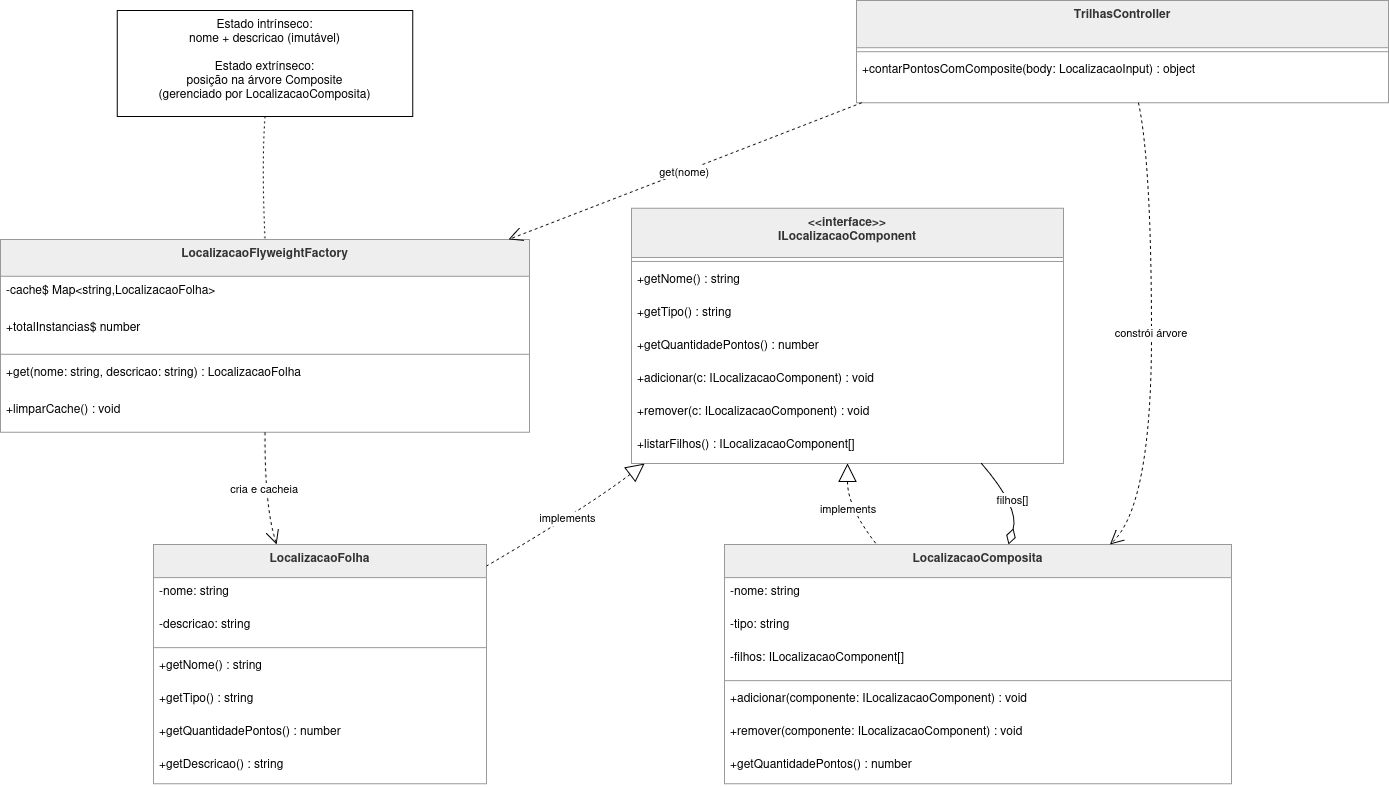

The diagram above was exported from draw.io. Its source (the exported page's mxGraphModel, read from the mxfile embedded in the PNG):
<mxGraphModel dx="1229" dy="646" grid="1" gridSize="10" guides="1" tooltips="1" connect="1" arrows="1" fold="1" page="1" pageScale="1" pageWidth="827" pageHeight="1169" math="0" shadow="0">
  <root>
    <mxCell id="0" />
    <mxCell id="1" parent="0" />
    <mxCell id="hZL_sgt2ghqKcih-U6kc-1" parent="1" style="swimlane;fontStyle=1;align=center;verticalAlign=top;childLayout=stackLayout;horizontal=1;startSize=36.8;horizontalStack=0;resizeParent=1;resizeParentMax=0;resizeLast=0;collapsible=0;marginBottom=0;fillColor=light-dark(#eeeeee,#1f2020);strokeColor=light-dark(#999999,#cccccc);fontColor=light-dark(#333333,#cccccc);" value="LocalizacaoFlyweightFactory" vertex="1">
      <mxGeometry height="192.8" width="529" x="275" y="259" as="geometry" />
    </mxCell>
    <mxCell id="hZL_sgt2ghqKcih-U6kc-2" parent="hZL_sgt2ghqKcih-U6kc-1" style="text;strokeColor=none;fillColor=none;align=left;verticalAlign=top;spacingLeft=4;spacingRight=4;overflow=hidden;rotatable=0;points=[[0,0.5],[1,0.5]];portConstraint=eastwest;" value="-cache$ Map&lt;string,LocalizacaoFolha&gt;" vertex="1">
      <mxGeometry height="37" width="529" y="36.8" as="geometry" />
    </mxCell>
    <mxCell id="hZL_sgt2ghqKcih-U6kc-3" parent="hZL_sgt2ghqKcih-U6kc-1" style="text;strokeColor=none;fillColor=none;align=left;verticalAlign=top;spacingLeft=4;spacingRight=4;overflow=hidden;rotatable=0;points=[[0,0.5],[1,0.5]];portConstraint=eastwest;" value="+totalInstancias$ number" vertex="1">
      <mxGeometry height="37" width="529" y="73.8" as="geometry" />
    </mxCell>
    <mxCell id="hZL_sgt2ghqKcih-U6kc-4" parent="hZL_sgt2ghqKcih-U6kc-1" style="line;strokeWidth=1;fillColor=none;align=left;verticalAlign=middle;spacingTop=-1;spacingLeft=3;spacingRight=3;rotatable=0;labelPosition=right;points=[];portConstraint=eastwest;strokeColor=inherit;" vertex="1">
      <mxGeometry height="8" width="529" y="110.8" as="geometry" />
    </mxCell>
    <mxCell id="hZL_sgt2ghqKcih-U6kc-5" parent="hZL_sgt2ghqKcih-U6kc-1" style="text;strokeColor=none;fillColor=none;align=left;verticalAlign=top;spacingLeft=4;spacingRight=4;overflow=hidden;rotatable=0;points=[[0,0.5],[1,0.5]];portConstraint=eastwest;" value="+get(nome: string, descricao: string) : LocalizacaoFolha" vertex="1">
      <mxGeometry height="37" width="529" y="118.8" as="geometry" />
    </mxCell>
    <mxCell id="hZL_sgt2ghqKcih-U6kc-6" parent="hZL_sgt2ghqKcih-U6kc-1" style="text;strokeColor=none;fillColor=none;align=left;verticalAlign=top;spacingLeft=4;spacingRight=4;overflow=hidden;rotatable=0;points=[[0,0.5],[1,0.5]];portConstraint=eastwest;" value="+limparCache() : void" vertex="1">
      <mxGeometry height="37" width="529" y="155.8" as="geometry" />
    </mxCell>
    <mxCell id="hZL_sgt2ghqKcih-U6kc-7" parent="1" style="swimlane;fontStyle=1;align=center;verticalAlign=top;childLayout=stackLayout;horizontal=1;startSize=33.142857142857146;horizontalStack=0;resizeParent=1;resizeParentMax=0;resizeLast=0;collapsible=0;marginBottom=0;fillColor=light-dark(#eeeeee,#1f2020);strokeColor=light-dark(#999999,#cccccc);fontColor=light-dark(#333333,#cccccc);" value="LocalizacaoFolha" vertex="1">
      <mxGeometry height="239.14285714285714" width="333" x="428" y="564" as="geometry" />
    </mxCell>
    <mxCell id="hZL_sgt2ghqKcih-U6kc-8" parent="hZL_sgt2ghqKcih-U6kc-7" style="text;strokeColor=none;fillColor=none;align=left;verticalAlign=top;spacingLeft=4;spacingRight=4;overflow=hidden;rotatable=0;points=[[0,0.5],[1,0.5]];portConstraint=eastwest;" value="-nome: string" vertex="1">
      <mxGeometry height="33" width="333" y="33.142857142857146" as="geometry" />
    </mxCell>
    <mxCell id="hZL_sgt2ghqKcih-U6kc-9" parent="hZL_sgt2ghqKcih-U6kc-7" style="text;strokeColor=none;fillColor=none;align=left;verticalAlign=top;spacingLeft=4;spacingRight=4;overflow=hidden;rotatable=0;points=[[0,0.5],[1,0.5]];portConstraint=eastwest;" value="-descricao: string" vertex="1">
      <mxGeometry height="33" width="333" y="66.14285714285714" as="geometry" />
    </mxCell>
    <mxCell id="hZL_sgt2ghqKcih-U6kc-10" parent="hZL_sgt2ghqKcih-U6kc-7" style="line;strokeWidth=1;fillColor=none;align=left;verticalAlign=middle;spacingTop=-1;spacingLeft=3;spacingRight=3;rotatable=0;labelPosition=right;points=[];portConstraint=eastwest;strokeColor=inherit;" vertex="1">
      <mxGeometry height="8" width="333" y="99.14285714285714" as="geometry" />
    </mxCell>
    <mxCell id="hZL_sgt2ghqKcih-U6kc-11" parent="hZL_sgt2ghqKcih-U6kc-7" style="text;strokeColor=none;fillColor=none;align=left;verticalAlign=top;spacingLeft=4;spacingRight=4;overflow=hidden;rotatable=0;points=[[0,0.5],[1,0.5]];portConstraint=eastwest;" value="+getNome() : string" vertex="1">
      <mxGeometry height="33" width="333" y="107.14285714285714" as="geometry" />
    </mxCell>
    <mxCell id="hZL_sgt2ghqKcih-U6kc-12" parent="hZL_sgt2ghqKcih-U6kc-7" style="text;strokeColor=none;fillColor=none;align=left;verticalAlign=top;spacingLeft=4;spacingRight=4;overflow=hidden;rotatable=0;points=[[0,0.5],[1,0.5]];portConstraint=eastwest;" value="+getTipo() : string" vertex="1">
      <mxGeometry height="33" width="333" y="140.14285714285714" as="geometry" />
    </mxCell>
    <mxCell id="hZL_sgt2ghqKcih-U6kc-13" parent="hZL_sgt2ghqKcih-U6kc-7" style="text;strokeColor=none;fillColor=none;align=left;verticalAlign=top;spacingLeft=4;spacingRight=4;overflow=hidden;rotatable=0;points=[[0,0.5],[1,0.5]];portConstraint=eastwest;" value="+getQuantidadePontos() : number" vertex="1">
      <mxGeometry height="33" width="333" y="173.14285714285714" as="geometry" />
    </mxCell>
    <mxCell id="hZL_sgt2ghqKcih-U6kc-14" parent="hZL_sgt2ghqKcih-U6kc-7" style="text;strokeColor=none;fillColor=none;align=left;verticalAlign=top;spacingLeft=4;spacingRight=4;overflow=hidden;rotatable=0;points=[[0,0.5],[1,0.5]];portConstraint=eastwest;" value="+getDescricao() : string" vertex="1">
      <mxGeometry height="33" width="333" y="206.14285714285714" as="geometry" />
    </mxCell>
    <mxCell id="hZL_sgt2ghqKcih-U6kc-15" parent="1" style="swimlane;fontStyle=1;align=center;verticalAlign=top;childLayout=stackLayout;horizontal=1;startSize=49.125;horizontalStack=0;resizeParent=1;resizeParentMax=0;resizeLast=0;collapsible=0;marginBottom=0;fillColor=light-dark(#eeeeee,#1f2020);strokeColor=light-dark(#999999,#cccccc);fontColor=light-dark(#333333,#cccccc);" value="&lt;&lt;interface&gt;&gt;&#10;ILocalizacaoComponent" vertex="1">
      <mxGeometry height="255.125" width="432" x="906" y="227.84" as="geometry" />
    </mxCell>
    <mxCell id="hZL_sgt2ghqKcih-U6kc-16" parent="hZL_sgt2ghqKcih-U6kc-15" style="line;strokeWidth=1;fillColor=none;align=left;verticalAlign=middle;spacingTop=-1;spacingLeft=3;spacingRight=3;rotatable=0;labelPosition=right;points=[];portConstraint=eastwest;strokeColor=inherit;" vertex="1">
      <mxGeometry height="8" width="432" y="49.125" as="geometry" />
    </mxCell>
    <mxCell id="hZL_sgt2ghqKcih-U6kc-17" parent="hZL_sgt2ghqKcih-U6kc-15" style="text;strokeColor=none;fillColor=none;align=left;verticalAlign=top;spacingLeft=4;spacingRight=4;overflow=hidden;rotatable=0;points=[[0,0.5],[1,0.5]];portConstraint=eastwest;" value="+getNome() : string" vertex="1">
      <mxGeometry height="33" width="432" y="57.125" as="geometry" />
    </mxCell>
    <mxCell id="hZL_sgt2ghqKcih-U6kc-18" parent="hZL_sgt2ghqKcih-U6kc-15" style="text;strokeColor=none;fillColor=none;align=left;verticalAlign=top;spacingLeft=4;spacingRight=4;overflow=hidden;rotatable=0;points=[[0,0.5],[1,0.5]];portConstraint=eastwest;" value="+getTipo() : string" vertex="1">
      <mxGeometry height="33" width="432" y="90.125" as="geometry" />
    </mxCell>
    <mxCell id="hZL_sgt2ghqKcih-U6kc-19" parent="hZL_sgt2ghqKcih-U6kc-15" style="text;strokeColor=none;fillColor=none;align=left;verticalAlign=top;spacingLeft=4;spacingRight=4;overflow=hidden;rotatable=0;points=[[0,0.5],[1,0.5]];portConstraint=eastwest;" value="+getQuantidadePontos() : number" vertex="1">
      <mxGeometry height="33" width="432" y="123.125" as="geometry" />
    </mxCell>
    <mxCell id="hZL_sgt2ghqKcih-U6kc-20" parent="hZL_sgt2ghqKcih-U6kc-15" style="text;strokeColor=none;fillColor=none;align=left;verticalAlign=top;spacingLeft=4;spacingRight=4;overflow=hidden;rotatable=0;points=[[0,0.5],[1,0.5]];portConstraint=eastwest;" value="+adicionar(c: ILocalizacaoComponent) : void" vertex="1">
      <mxGeometry height="33" width="432" y="156.125" as="geometry" />
    </mxCell>
    <mxCell id="hZL_sgt2ghqKcih-U6kc-21" parent="hZL_sgt2ghqKcih-U6kc-15" style="text;strokeColor=none;fillColor=none;align=left;verticalAlign=top;spacingLeft=4;spacingRight=4;overflow=hidden;rotatable=0;points=[[0,0.5],[1,0.5]];portConstraint=eastwest;" value="+remover(c: ILocalizacaoComponent) : void" vertex="1">
      <mxGeometry height="33" width="432" y="189.125" as="geometry" />
    </mxCell>
    <mxCell id="hZL_sgt2ghqKcih-U6kc-22" parent="hZL_sgt2ghqKcih-U6kc-15" style="text;strokeColor=none;fillColor=none;align=left;verticalAlign=top;spacingLeft=4;spacingRight=4;overflow=hidden;rotatable=0;points=[[0,0.5],[1,0.5]];portConstraint=eastwest;" value="+listarFilhos() : ILocalizacaoComponent[]" vertex="1">
      <mxGeometry height="33" width="432" y="222.125" as="geometry" />
    </mxCell>
    <mxCell id="hZL_sgt2ghqKcih-U6kc-23" parent="1" style="swimlane;fontStyle=1;align=center;verticalAlign=top;childLayout=stackLayout;horizontal=1;startSize=33.142857142857146;horizontalStack=0;resizeParent=1;resizeParentMax=0;resizeLast=0;collapsible=0;marginBottom=0;fillColor=light-dark(#eeeeee,#1f2020);strokeColor=light-dark(#999999,#cccccc);fontColor=light-dark(#333333,#cccccc);" value="LocalizacaoComposita" vertex="1">
      <mxGeometry height="239.14285714285714" width="507" x="999" y="564" as="geometry" />
    </mxCell>
    <mxCell id="hZL_sgt2ghqKcih-U6kc-24" parent="hZL_sgt2ghqKcih-U6kc-23" style="text;strokeColor=none;fillColor=none;align=left;verticalAlign=top;spacingLeft=4;spacingRight=4;overflow=hidden;rotatable=0;points=[[0,0.5],[1,0.5]];portConstraint=eastwest;" value="-nome: string" vertex="1">
      <mxGeometry height="33" width="507" y="33.142857142857146" as="geometry" />
    </mxCell>
    <mxCell id="hZL_sgt2ghqKcih-U6kc-25" parent="hZL_sgt2ghqKcih-U6kc-23" style="text;strokeColor=none;fillColor=none;align=left;verticalAlign=top;spacingLeft=4;spacingRight=4;overflow=hidden;rotatable=0;points=[[0,0.5],[1,0.5]];portConstraint=eastwest;" value="-tipo: string" vertex="1">
      <mxGeometry height="33" width="507" y="66.14285714285714" as="geometry" />
    </mxCell>
    <mxCell id="hZL_sgt2ghqKcih-U6kc-26" parent="hZL_sgt2ghqKcih-U6kc-23" style="text;strokeColor=none;fillColor=none;align=left;verticalAlign=top;spacingLeft=4;spacingRight=4;overflow=hidden;rotatable=0;points=[[0,0.5],[1,0.5]];portConstraint=eastwest;" value="-filhos: ILocalizacaoComponent[]" vertex="1">
      <mxGeometry height="33" width="507" y="99.14285714285714" as="geometry" />
    </mxCell>
    <mxCell id="hZL_sgt2ghqKcih-U6kc-27" parent="hZL_sgt2ghqKcih-U6kc-23" style="line;strokeWidth=1;fillColor=none;align=left;verticalAlign=middle;spacingTop=-1;spacingLeft=3;spacingRight=3;rotatable=0;labelPosition=right;points=[];portConstraint=eastwest;strokeColor=inherit;" vertex="1">
      <mxGeometry height="8" width="507" y="132.14285714285714" as="geometry" />
    </mxCell>
    <mxCell id="hZL_sgt2ghqKcih-U6kc-28" parent="hZL_sgt2ghqKcih-U6kc-23" style="text;strokeColor=none;fillColor=none;align=left;verticalAlign=top;spacingLeft=4;spacingRight=4;overflow=hidden;rotatable=0;points=[[0,0.5],[1,0.5]];portConstraint=eastwest;" value="+adicionar(componente: ILocalizacaoComponent) : void" vertex="1">
      <mxGeometry height="33" width="507" y="140.14285714285714" as="geometry" />
    </mxCell>
    <mxCell id="hZL_sgt2ghqKcih-U6kc-29" parent="hZL_sgt2ghqKcih-U6kc-23" style="text;strokeColor=none;fillColor=none;align=left;verticalAlign=top;spacingLeft=4;spacingRight=4;overflow=hidden;rotatable=0;points=[[0,0.5],[1,0.5]];portConstraint=eastwest;" value="+remover(componente: ILocalizacaoComponent) : void" vertex="1">
      <mxGeometry height="33" width="507" y="173.14285714285714" as="geometry" />
    </mxCell>
    <mxCell id="hZL_sgt2ghqKcih-U6kc-30" parent="hZL_sgt2ghqKcih-U6kc-23" style="text;strokeColor=none;fillColor=none;align=left;verticalAlign=top;spacingLeft=4;spacingRight=4;overflow=hidden;rotatable=0;points=[[0,0.5],[1,0.5]];portConstraint=eastwest;" value="+getQuantidadePontos() : number" vertex="1">
      <mxGeometry height="33" width="507" y="206.14285714285714" as="geometry" />
    </mxCell>
    <mxCell id="hZL_sgt2ghqKcih-U6kc-31" parent="1" style="swimlane;fontStyle=1;align=center;verticalAlign=top;childLayout=stackLayout;horizontal=1;startSize=47.2;horizontalStack=0;resizeParent=1;resizeParentMax=0;resizeLast=0;collapsible=0;marginBottom=0;fillColor=light-dark(#eeeeee,#1f2020);strokeColor=light-dark(#999999,#cccccc);fontColor=light-dark(#333333,#cccccc);" value="TrilhasController" vertex="1">
      <mxGeometry height="102.2" width="532" x="1131" y="20" as="geometry" />
    </mxCell>
    <mxCell id="hZL_sgt2ghqKcih-U6kc-32" parent="hZL_sgt2ghqKcih-U6kc-31" style="line;strokeWidth=1;fillColor=none;align=left;verticalAlign=middle;spacingTop=-1;spacingLeft=3;spacingRight=3;rotatable=0;labelPosition=right;points=[];portConstraint=eastwest;strokeColor=inherit;" vertex="1">
      <mxGeometry height="8" width="532" y="47.2" as="geometry" />
    </mxCell>
    <mxCell id="hZL_sgt2ghqKcih-U6kc-33" parent="hZL_sgt2ghqKcih-U6kc-31" style="text;strokeColor=none;fillColor=none;align=left;verticalAlign=top;spacingLeft=4;spacingRight=4;overflow=hidden;rotatable=0;points=[[0,0.5],[1,0.5]];portConstraint=eastwest;" value="+contarPontosComComposite(body: LocalizacaoInput) : object" vertex="1">
      <mxGeometry height="47" width="532" y="55.2" as="geometry" />
    </mxCell>
    <mxCell id="hZL_sgt2ghqKcih-U6kc-34" parent="1" style="align=center;spacingLeft=4;fillColor=none;fontColor=default;verticalAlign=top;spacingRight=4;fontFamily=Helvetica;fontSize=12;gradientColor=none;" value="Estado intrínseco:&#10;nome + descricao (imutável)&#10;&#10;Estado extrínseco:&#10;posição na árvore Composite&#10;(gerenciado por LocalizacaoComposita)" vertex="1">
      <mxGeometry height="106" width="295.5" x="391.75" y="30" as="geometry" />
    </mxCell>
    <mxCell id="hZL_sgt2ghqKcih-U6kc-35" edge="1" parent="1" source="hZL_sgt2ghqKcih-U6kc-34" style="curved=1;dashed=1;dashPattern=2 3;startArrow=none;endArrow=none;fillColor=none;;exitX=0.5;exitY=1;entryX=0.5;entryY=0;rounded=0;" target="hZL_sgt2ghqKcih-U6kc-1" value="">
      <mxGeometry relative="1" as="geometry">
        <Array as="points">
          <mxPoint x="536" y="183" />
        </Array>
      </mxGeometry>
    </mxCell>
    <mxCell id="hZL_sgt2ghqKcih-U6kc-36" edge="1" parent="1" source="hZL_sgt2ghqKcih-U6kc-15" style="curved=1;dashed=1;startArrow=block;startSize=16;startFill=0;endArrow=none;exitX=0.03;exitY=1;entryX=1;entryY=0.09;rounded=0;" target="hZL_sgt2ghqKcih-U6kc-7" value="implements">
      <mxGeometry relative="1" as="geometry">
        <Array as="points">
          <mxPoint x="861" y="527" />
        </Array>
      </mxGeometry>
    </mxCell>
    <mxCell id="hZL_sgt2ghqKcih-U6kc-37" edge="1" parent="1" source="hZL_sgt2ghqKcih-U6kc-15" style="curved=1;dashed=1;startArrow=block;startSize=16;startFill=0;endArrow=none;exitX=0.5;exitY=1;entryX=0.3;entryY=0;rounded=0;" target="hZL_sgt2ghqKcih-U6kc-23" value="implements">
      <mxGeometry relative="1" as="geometry">
        <Array as="points">
          <mxPoint x="1122" y="527" />
        </Array>
      </mxGeometry>
    </mxCell>
    <mxCell id="hZL_sgt2ghqKcih-U6kc-38" edge="1" parent="1" source="hZL_sgt2ghqKcih-U6kc-1" style="curved=1;dashed=1;startArrow=none;endArrow=open;endSize=12;exitX=0.5;exitY=1;entryX=0.37;entryY=0;rounded=0;" target="hZL_sgt2ghqKcih-U6kc-7" value="cria e cacheia">
      <mxGeometry relative="1" as="geometry">
        <Array as="points">
          <mxPoint x="539" y="527" />
        </Array>
      </mxGeometry>
    </mxCell>
    <mxCell id="hZL_sgt2ghqKcih-U6kc-39" edge="1" parent="1" source="hZL_sgt2ghqKcih-U6kc-23" style="curved=1;startArrow=diamondThin;startSize=14;startFill=0;endArrow=none;exitX=0.56;exitY=0;entryX=0.81;entryY=1;rounded=0;" target="hZL_sgt2ghqKcih-U6kc-15" value="filhos[]">
      <mxGeometry relative="1" as="geometry">
        <Array as="points">
          <mxPoint x="1294" y="527" />
        </Array>
      </mxGeometry>
    </mxCell>
    <mxCell id="hZL_sgt2ghqKcih-U6kc-40" edge="1" parent="1" source="hZL_sgt2ghqKcih-U6kc-31" style="curved=1;dashed=1;startArrow=none;endArrow=open;endSize=12;exitX=0.01;exitY=1;entryX=0.96;entryY=0;rounded=0;" target="hZL_sgt2ghqKcih-U6kc-1" value="get(nome)">
      <mxGeometry relative="1" as="geometry">
        <Array as="points">
          <mxPoint x="980" y="183" />
        </Array>
      </mxGeometry>
    </mxCell>
    <mxCell id="hZL_sgt2ghqKcih-U6kc-41" edge="1" parent="1" source="hZL_sgt2ghqKcih-U6kc-31" style="curved=1;dashed=1;startArrow=none;endArrow=open;endSize=12;exitX=0.53;exitY=1;entryX=0.76;entryY=0;rounded=0;" target="hZL_sgt2ghqKcih-U6kc-23" value="constrói árvore">
      <mxGeometry relative="1" as="geometry">
        <Array as="points">
          <mxPoint x="1426" y="183" />
          <mxPoint x="1426" y="527" />
        </Array>
      </mxGeometry>
    </mxCell>
  </root>
</mxGraphModel>